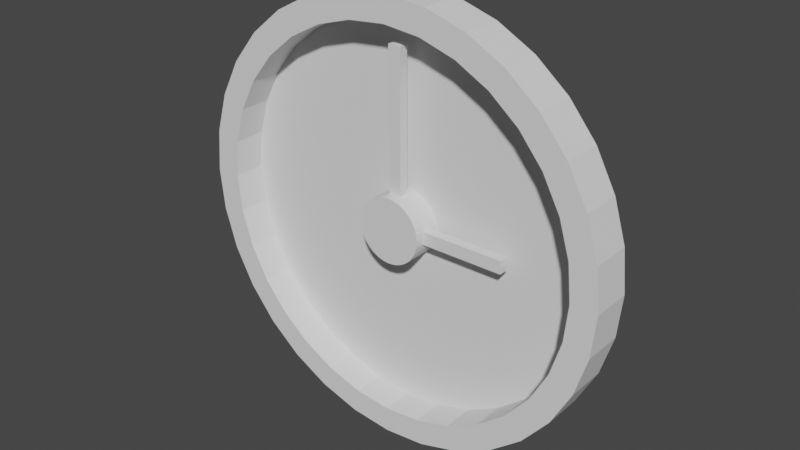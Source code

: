 # Source: clock.blend  (saved by Blender 3.4.6; exported with 4.5.12 LTS)
import bpy
from mathutils import Matrix  # noqa: F401  (used for matrix-valued properties, if any)

bpy.ops.wm.read_factory_settings(use_empty=True)
scene = bpy.context.scene
scene.name = 'Scene'

# ---- collections
col_collection = bpy.data.collections.new('Collection'); scene.collection.children.link(col_collection)

# ---- world
world_world = bpy.data.worlds.new('World'); scene.world = world_world
world_world.use_nodes = True; world_world.node_tree.nodes.clear()
_N = world_world.node_tree.nodes; _L = world_world.node_tree.links
n0 = _N.new('ShaderNodeOutputWorld'); n0.name = 'World Output'; n0.location = (300, 300)
n1 = _N.new('ShaderNodeBackground'); n1.name = 'Background'; n1.location = (10, 300)
n1.inputs[0].default_value = (0.05088, 0.05088, 0.05088, 1.0)
_L.new(n1.outputs[0], n0.inputs[0])
n0.is_active_output = True
world_world.color = (0.05088, 0.05088, 0.05088)
world_world.use_sun_shadow = False
world_world.sun_shadow_jitter_overblur = 0.0

# ---- meshes
me_cylinder_002 = bpy.data.meshes.new('Cylinder.002')
me_cylinder_002.from_pydata([(0.0, 1.0, -1.0), (0.0, 0.8806, 1.0), (0.1951, 0.9808, -1.0), (0.1718, 0.8637, 1.0), (0.3827, 0.9239, -1.0), (0.337, 0.8136, 1.0), (0.5556, 0.8315, -1.0), (0.4893, 0.7322, 1.0), (0.7071, 0.7071, -1.0), (0.6227, 0.6227, 1.0), (0.8315, 0.5556, -1.0), (0.7322, 0.4893, 1.0), (0.9239, 0.3827, -1.0), (0.8136, 0.337, 1.0), (0.9808, 0.1951, -1.0), (0.8637, 0.1718, 1.0), (1.0, 0.0, -1.0), (0.8806, 0.0, 1.0), (0.9808, -0.1951, -1.0), (0.8637, -0.1718, 1.0), (0.9239, -0.3827, -1.0), (0.8136, -0.337, 1.0), (0.8315, -0.5556, -1.0), (0.7322, -0.4893, 1.0), (0.7071, -0.7071, -1.0), (0.6227, -0.6227, 1.0), (0.5556, -0.8315, -1.0), (0.4893, -0.7322, 1.0), (0.3827, -0.9239, -1.0), (0.337, -0.8136, 1.0), (0.1951, -0.9808, -1.0), (0.1718, -0.8637, 1.0), (0.0, -1.0, -1.0), (0.0, -0.8806, 1.0), (-0.1951, -0.9808, -1.0), (-0.1718, -0.8637, 1.0), (-0.3827, -0.9239, -1.0), (-0.337, -0.8136, 1.0), (-0.5556, -0.8315, -1.0), (-0.4893, -0.7322, 1.0), (-0.7071, -0.7071, -1.0), (-0.6227, -0.6227, 1.0), (-0.8315, -0.5556, -1.0), (-0.7322, -0.4893, 1.0), (-0.9239, -0.3827, -1.0), (-0.8136, -0.337, 1.0), (-0.9808, -0.1951, -1.0), (-0.8637, -0.1718, 1.0), (-1.0, 0.0, -1.0), (-0.8806, 0.0, 1.0), (-0.9808, 0.1951, -1.0), (-0.8637, 0.1718, 1.0), (-0.9239, 0.3827, -1.0), (-0.8136, 0.337, 1.0), (-0.8315, 0.5556, -1.0), (-0.7322, 0.4893, 1.0), (-0.7071, 0.7071, -1.0), (-0.6227, 0.6227, 1.0), (-0.5556, 0.8315, -1.0), (-0.4893, 0.7322, 1.0), (-0.3827, 0.9239, -1.0), (-0.337, 0.8136, 1.0), (-0.1951, 0.9808, -1.0), (-0.1718, 0.8637, 1.0), (0.1951, 0.9808, 1.0), (0.0, 1.0, 1.0), (0.3827, 0.9239, 1.0), (0.5556, 0.8315, 1.0), (0.7071, 0.7071, 1.0), (0.8315, 0.5556, 1.0), (0.9239, 0.3827, 1.0), (0.9808, 0.1951, 1.0), (1.0, 0.0, 1.0), (0.9808, -0.1951, 1.0), (0.9239, -0.3827, 1.0), (0.8315, -0.5556, 1.0), (0.7071, -0.7071, 1.0), (0.5556, -0.8315, 1.0), (0.3827, -0.9239, 1.0), (0.1951, -0.9808, 1.0), (0.0, -1.0, 1.0), (-0.1951, -0.9808, 1.0), (-0.3827, -0.9239, 1.0), (-0.5556, -0.8315, 1.0), (-0.7071, -0.7071, 1.0), (-0.8315, -0.5556, 1.0), (-0.9239, -0.3827, 1.0), (-0.9808, -0.1951, 1.0), (-1.0, 0.0, 1.0), (-0.9808, 0.1951, 1.0), (-0.9239, 0.3827, 1.0), (-0.8315, 0.5556, 1.0), (-0.7071, 0.7071, 1.0), (-0.5556, 0.8315, 1.0), (-0.3827, 0.9239, 1.0), (-0.1951, 0.9808, 1.0), (0.02918, 0.1467, -0.576), (-3.442e-10, 0.1496, -0.576), (0.05723, 0.1382, -0.576), (0.08309, 0.1244, -0.576), (0.1058, 0.1058, -0.576), (0.1244, 0.08309, -0.576), (0.1382, 0.05723, -0.576), (0.1467, 0.02918, -0.576), (0.1496, 5.821e-11, -0.576), (0.1467, -0.02918, -0.576), (0.1382, -0.05723, -0.576), (0.1244, -0.08309, -0.576), (0.1058, -0.1058, -0.576), (0.08309, -0.1244, -0.576), (0.05723, -0.1382, -0.576), (0.02918, -0.1467, -0.576), (-3.442e-10, -0.1496, -0.576), (-0.02918, -0.1467, -0.576), (-0.05723, -0.1382, -0.576), (-0.08309, -0.1244, -0.576), (-0.1058, -0.1058, -0.576), (-0.1244, -0.08309, -0.576), (-0.1382, -0.05723, -0.576), (-0.1467, -0.02918, -0.576), (-0.1496, 5.821e-11, -0.576), (-0.1467, 0.02918, -0.576), (-0.1382, 0.05723, -0.576), (-0.1244, 0.08309, -0.576), (-0.1058, 0.1058, -0.576), (-0.08309, 0.1244, -0.576), (-0.05723, 0.1382, -0.576), (-0.02918, 0.1467, -0.576), (0.1718, 0.8637, -0.576), (-3.442e-10, 0.8806, -0.576), (0.337, 0.8136, -0.576), (0.4893, 0.7322, -0.576), (0.6227, 0.6227, -0.576), (0.7322, 0.4893, -0.576), (0.8136, 0.337, -0.576), (0.8637, 0.1718, -0.576), (0.8806, 5.821e-11, -0.576), (0.8637, -0.1718, -0.576), (0.8136, -0.337, -0.576), (0.7322, -0.4893, -0.576), (0.6227, -0.6227, -0.576), (0.4893, -0.7322, -0.576), (0.337, -0.8136, -0.576), (0.1718, -0.8637, -0.576), (-3.442e-10, -0.8806, -0.576), (-0.1718, -0.8637, -0.576), (-0.337, -0.8136, -0.576), (-0.4893, -0.7322, -0.576), (-0.6227, -0.6227, -0.576), (-0.7322, -0.4893, -0.576), (-0.8136, -0.337, -0.576), (-0.8637, -0.1718, -0.576), (-0.8806, 5.821e-11, -0.576), (-0.8637, 0.1718, -0.576), (-0.8136, 0.337, -0.576), (-0.7322, 0.4893, -0.576), (-0.6227, 0.6227, -0.576), (-0.4893, 0.7322, -0.576), (-0.337, 0.8136, -0.576), (-0.1718, 0.8637, -0.576), (0.02918, 0.1467, 0.796), (-1.954e-11, 0.1496, 0.796), (0.05723, 0.1382, 0.796), (0.08309, 0.1244, 0.796), (0.1058, 0.1058, 0.796), (0.1244, 0.08309, 0.796), (0.1382, 0.05723, 0.796), (0.1467, 0.02918, 0.796), (0.1496, 5.821e-11, 0.796), (0.1467, -0.02918, 0.796), (0.1382, -0.05723, 0.796), (0.1244, -0.08309, 0.796), (0.1058, -0.1058, 0.796), (0.08309, -0.1244, 0.796), (0.05723, -0.1382, 0.796), (0.02918, -0.1467, 0.796), (-1.954e-11, -0.1496, 0.796), (-0.02918, -0.1467, 0.796), (-0.05723, -0.1382, 0.796), (-0.08309, -0.1244, 0.796), (-0.1058, -0.1058, 0.796), (-0.1244, -0.08309, 0.796), (-0.1382, -0.05723, 0.796), (-0.1467, -0.02918, 0.796), (-0.1496, 5.821e-11, 0.796), (-0.1467, 0.02918, 0.796), (-0.1382, 0.05723, 0.796), (-0.1244, 0.08309, 0.796), (-0.1058, 0.1058, 0.796), (-0.08309, 0.1244, 0.796), (-0.05723, 0.1382, 0.796), (-0.02918, 0.1467, 0.796), (-0.05723, -0.1382, -0.1187), (-0.05723, -0.1382, 0.3386), (-0.08309, -0.1244, 0.3386), (-0.08309, -0.1244, -0.1187), (0.1244, 0.08309, -0.1187), (0.1244, 0.08309, 0.3386), (0.1382, 0.05723, 0.3386), (0.1382, 0.05723, -0.1187), (-0.1058, -0.1058, 0.3386), (-0.1058, -0.1058, -0.1187), (0.1467, 0.02918, 0.3386), (0.1467, 0.02918, -0.1187), (-0.1244, -0.08309, 0.3386), (-0.1244, -0.08309, -0.1187), (0.1496, 5.821e-11, 0.3386), (0.1496, 5.821e-11, -0.1187), (-0.1382, -0.05723, 0.3386), (-0.1382, -0.05723, -0.1187), (0.1467, -0.02918, 0.3386), (0.1467, -0.02918, -0.1187), (-0.1467, -0.02918, 0.3386), (-0.1467, -0.02918, -0.1187), (0.1382, -0.05723, 0.3386), (0.1382, -0.05723, -0.1187), (-0.1496, 5.821e-11, 0.3386), (-0.1496, 5.821e-11, -0.1187), (0.1244, -0.08309, 0.3386), (0.1244, -0.08309, -0.1187), (-0.1467, 0.02918, 0.3386), (-0.1467, 0.02918, -0.1187), (0.1058, -0.1058, 0.3386), (0.1058, -0.1058, -0.1187), (-0.1382, 0.05723, 0.3386), (-0.1382, 0.05723, -0.1187), (0.08309, -0.1244, 0.3386), (0.08309, -0.1244, -0.1187), (-0.1244, 0.08309, 0.3386), (-0.1244, 0.08309, -0.1187), (0.05723, -0.1382, 0.3386), (0.05723, -0.1382, -0.1187), (-2.36e-10, 0.1496, -0.1187), (-1.278e-10, 0.1496, 0.3386), (0.02918, 0.1467, 0.3386), (0.02918, 0.1467, -0.1187), (-0.1058, 0.1058, 0.3386), (-0.1058, 0.1058, -0.1187), (0.02918, -0.1467, 0.3386), (0.02918, -0.1467, -0.1187), (0.05723, 0.1382, 0.3386), (0.05723, 0.1382, -0.1187), (-0.08309, 0.1244, 0.3386), (-0.08309, 0.1244, -0.1187), (-1.278e-10, -0.1496, 0.3386), (-2.36e-10, -0.1496, -0.1187), (0.08309, 0.1244, 0.3386), (0.08309, 0.1244, -0.1187), (-0.05723, 0.1382, 0.3386), (-0.05723, 0.1382, -0.1187), (-0.02918, -0.1467, 0.3386), (-0.02918, -0.1467, -0.1187), (0.1058, 0.1058, 0.3386), (0.1058, 0.1058, -0.1187), (-0.02918, 0.1467, 0.3386), (-0.02918, 0.1467, -0.1187), (-2.36e-10, 0.7855, -0.1187), (-1.278e-10, 0.7855, 0.3386), (0.02918, 0.7826, 0.3386), (0.02918, 0.7826, -0.1187), (-0.02918, 0.7826, 0.3386), (-0.02918, 0.7826, -0.1187), (0.5306, 0.02918, 0.3386), (0.5306, 0.02918, -0.1187), (0.5334, 5.821e-11, 0.3386), (0.5334, 5.821e-11, -0.1187), (0.5306, -0.02918, 0.3386), (0.5306, -0.02918, -0.1187)], [], [(0, 65, 64, 2), (2, 64, 66, 4), (4, 66, 67, 6), (6, 67, 68, 8), (8, 68, 69, 10), (10, 69, 70, 12), (12, 70, 71, 14), (14, 71, 72, 16), (16, 72, 73, 18), (18, 73, 74, 20), (20, 74, 75, 22), (22, 75, 76, 24), (24, 76, 77, 26), (26, 77, 78, 28), (28, 78, 79, 30), (30, 79, 80, 32), (32, 80, 81, 34), (34, 81, 82, 36), (36, 82, 83, 38), (38, 83, 84, 40), (40, 84, 85, 42), (42, 85, 86, 44), (44, 86, 87, 46), (46, 87, 88, 48), (48, 88, 89, 50), (50, 89, 90, 52), (52, 90, 91, 54), (54, 91, 92, 56), (56, 92, 93, 58), (58, 93, 94, 60), (53, 51, 153, 154), (60, 94, 95, 62), (62, 95, 65, 0), (0, 2, 4, 6, 8, 10, 12, 14, 16, 18, 20, 22, 24, 26, 28, 30, 32, 34, 36, 38, 40, 42, 44, 46, 48, 50, 52, 54, 56, 58, 60, 62), (1, 3, 64, 65), (3, 5, 66, 64), (5, 7, 67, 66), (7, 9, 68, 67), (9, 11, 69, 68), (11, 13, 70, 69), (13, 15, 71, 70), (15, 17, 72, 71), (17, 19, 73, 72), (19, 21, 74, 73), (21, 23, 75, 74), (23, 25, 76, 75), (25, 27, 77, 76), (27, 29, 78, 77), (29, 31, 79, 78), (31, 33, 80, 79), (33, 35, 81, 80), (35, 37, 82, 81), (37, 39, 83, 82), (39, 41, 84, 83), (41, 43, 85, 84), (43, 45, 86, 85), (45, 47, 87, 86), (47, 49, 88, 87), (49, 51, 89, 88), (51, 53, 90, 89), (53, 55, 91, 90), (55, 57, 92, 91), (57, 59, 93, 92), (59, 61, 94, 93), (61, 63, 95, 94), (63, 1, 65, 95), (194, 193, 178, 179), (27, 25, 140, 141), (55, 53, 154, 155), (29, 27, 141, 142), (3, 1, 129, 128), (57, 55, 155, 156), (31, 29, 142, 143), (5, 3, 128, 130), (59, 57, 156, 157), (33, 31, 143, 144), (7, 5, 130, 131), (61, 59, 157, 158), (35, 33, 144, 145), (9, 7, 131, 132), (63, 61, 158, 159), (37, 35, 145, 146), (11, 9, 132, 133), (1, 63, 159, 129), (39, 37, 146, 147), (13, 11, 133, 134), (41, 39, 147, 148), (15, 13, 134, 135), (43, 41, 148, 149), (17, 15, 135, 136), (45, 43, 149, 150), (19, 17, 136, 137), (47, 45, 150, 151), (21, 19, 137, 138), (49, 47, 151, 152), (23, 21, 138, 139), (51, 49, 152, 153), (25, 23, 139, 140), (160, 161, 191, 190, 189, 188, 187, 186, 185, 184, 183, 182, 181, 180, 179, 178, 177, 176, 175, 174, 173, 172, 171, 170, 169, 168, 167, 166, 165, 164, 163, 162), (198, 197, 165, 166), (200, 194, 179, 180), (202, 198, 166, 167), (204, 200, 180, 181), (206, 202, 167, 168), (208, 204, 181, 182), (210, 206, 168, 169), (212, 208, 182, 183), (214, 210, 169, 170), (216, 212, 183, 184), (218, 214, 170, 171), (220, 216, 184, 185), (222, 218, 171, 172), (224, 220, 185, 186), (226, 222, 172, 173), (228, 224, 186, 187), (230, 226, 173, 174), (234, 233, 161, 160), (236, 228, 187, 188), (238, 230, 174, 175), (240, 234, 160, 162), (242, 236, 188, 189), (244, 238, 175, 176), (246, 240, 162, 163), (248, 242, 189, 190), (250, 244, 176, 177), (252, 246, 163, 164), (254, 248, 190, 191), (193, 250, 177, 178), (197, 252, 164, 165), (233, 254, 191, 161), (97, 127, 255, 232), (232, 255, 261, 256), (101, 100, 253, 196), (196, 253, 252, 197), (114, 113, 251, 192), (192, 251, 250, 193), (127, 126, 249, 255), (255, 249, 248, 254), (100, 99, 247, 253), (253, 247, 246, 252), (113, 112, 245, 251), (251, 245, 244, 250), (126, 125, 243, 249), (249, 243, 242, 248), (99, 98, 241, 247), (247, 241, 240, 246), (112, 111, 239, 245), (245, 239, 238, 244), (125, 124, 237, 243), (243, 237, 236, 242), (98, 96, 235, 241), (241, 235, 234, 240), (111, 110, 231, 239), (239, 231, 230, 238), (124, 123, 229, 237), (237, 229, 228, 236), (96, 97, 232, 235), (235, 232, 256, 259), (110, 109, 227, 231), (231, 227, 226, 230), (123, 122, 225, 229), (229, 225, 224, 228), (109, 108, 223, 227), (227, 223, 222, 226), (122, 121, 221, 225), (225, 221, 220, 224), (108, 107, 219, 223), (223, 219, 218, 222), (121, 120, 217, 221), (221, 217, 216, 220), (107, 106, 215, 219), (219, 215, 214, 218), (120, 119, 213, 217), (217, 213, 212, 216), (106, 105, 211, 215), (215, 211, 210, 214), (119, 118, 209, 213), (213, 209, 208, 212), (105, 104, 207, 211), (203, 202, 262, 263), (118, 117, 205, 209), (209, 205, 204, 208), (104, 103, 203, 207), (211, 207, 265, 267), (117, 116, 201, 205), (205, 201, 200, 204), (103, 102, 199, 203), (203, 199, 198, 202), (116, 115, 195, 201), (201, 195, 194, 200), (102, 101, 196, 199), (199, 196, 197, 198), (115, 114, 192, 195), (195, 192, 193, 194), (256, 261, 260, 257), (259, 256, 257, 258), (233, 234, 258, 257), (234, 235, 259, 258), (254, 233, 257, 260), (255, 254, 260, 261), (267, 265, 264, 266), (265, 263, 262, 264), (202, 206, 264, 262), (206, 210, 266, 264), (210, 211, 267, 266), (207, 203, 263, 265)])
_uv = me_cylinder_002.uv_layers.new(name='UVMap')
_uv.uv.foreach_set('vector', [1.0, 0.5, 1.0, 1.0, 0.9688, 1.0, 0.9688, 0.5, 0.9688, 0.5, 0.9688, 1.0, 0.9375, 1.0, 0.9375, 0.5, 0.9375, 0.5, 0.9375, 1.0, 0.9062, 1.0, 0.9062, 0.5, 0.9062, 0.5, 0.9062, 1.0, 0.875, 1.0, 0.875, 0.5, 0.875, 0.5, 0.875, 1.0, 0.8438, 1.0, 0.8438, 0.5, 0.8438, 0.5, 0.8438, 1.0, 0.8125, 1.0, 0.8125, 0.5, 0.8125, 0.5, 0.8125, 1.0, 0.7812, 1.0, 0.7812, 0.5, 0.7812, 0.5, 0.7812, 1.0, 0.75, 1.0, 0.75, 0.5, 0.75, 0.5, 0.75, 1.0, 0.7188, 1.0, 0.7188, 0.5, 0.7188, 0.5, 0.7188, 1.0, 0.6875, 1.0, 0.6875, 0.5, 0.6875, 0.5, 0.6875, 1.0, 0.6562, 1.0, 0.6562, 0.5, 0.6562, 0.5, 0.6562, 1.0, 0.625, 1.0, 0.625, 0.5, 0.625, 0.5, 0.625, 1.0, 0.5938, 1.0, 0.5938, 0.5, 0.5938, 0.5, 0.5938, 1.0, 0.5625, 1.0, 0.5625, 0.5, 0.5625, 0.5, 0.5625, 1.0, 0.5312, 1.0, 0.5312, 0.5, 0.5312, 0.5, 0.5312, 1.0, 0.5, 1.0, 0.5, 0.5, 0.5, 0.5, 0.5, 1.0, 0.4688, 1.0, 0.4688, 0.5, 0.4688, 0.5, 0.4688, 1.0, 0.4375, 1.0, 0.4375, 0.5, 0.4375, 0.5, 0.4375, 1.0, 0.4062, 1.0, 0.4062, 0.5, 0.4062, 0.5, 0.4062, 1.0, 0.375, 1.0, 0.375, 0.5, 0.375, 0.5, 0.375, 1.0, 0.3438, 1.0, 0.3438, 0.5, 0.3438, 0.5, 0.3438, 1.0, 0.3125, 1.0, 0.3125, 0.5, 0.3125, 0.5, 0.3125, 1.0, 0.2812, 1.0, 0.2812, 0.5, 0.2812, 0.5, 0.2812, 1.0, 0.25, 1.0, 0.25, 0.5, 0.25, 0.5, 0.25, 1.0, 0.2188, 1.0, 0.2188, 0.5, 0.2188, 0.5, 0.2188, 1.0, 0.1875, 1.0, 0.1875, 0.5, 0.1875, 0.5, 0.1875, 1.0, 0.1562, 1.0, 0.1562, 0.5, 0.1562, 0.5, 0.1562, 1.0, 0.125, 1.0, 0.125, 0.5, 0.125, 0.5, 0.125, 1.0, 0.09375, 1.0, 0.09375, 0.5, 0.09375, 0.5, 0.09375, 1.0, 0.0625, 1.0, 0.0625, 0.5, 0.05474, 0.3309, 0.04271, 0.2912, 0.04271, 0.2912, 0.05474, 0.3309, 0.0625, 0.5, 0.0625, 1.0, 0.03125, 1.0, 0.03125, 0.5, 0.03125, 0.5, 0.03125, 1.0, 0.0, 1.0, 0.0, 0.5, 0.75, 0.49, 0.7968, 0.4854, 0.8418, 0.4717, 0.8833, 0.4496, 0.9197, 0.4197, 0.9496, 0.3833, 0.9717, 0.3418, 0.9854, 0.2968, 0.99, 0.25, 0.9854, 0.2032, 0.9717, 0.1582, 0.9496, 0.1167, 0.9197, 0.08029, 0.8833, 0.05045, 0.8418, 0.02827, 0.7968, 0.01461, 0.75, 0.01, 0.7032, 0.01461, 0.6582, 0.02827, 0.6167, 0.05045, 0.5803, 0.08029, 0.5504, 0.1167, 0.5283, 0.1582, 0.5146, 0.2032, 0.51, 0.25, 0.5146, 0.2968, 0.5283, 0.3418, 0.5504, 0.3833, 0.5803, 0.4197, 0.6167, 0.4496, 0.6582, 0.4717, 0.7032, 0.4854, 0.25, 0.4614, 0.2912, 0.4573, 0.2968, 0.4854, 0.25, 0.49, 0.2912, 0.4573, 0.3309, 0.4453, 0.3418, 0.4717, 0.2968, 0.4854, 0.3309, 0.4453, 0.3674, 0.4257, 0.3833, 0.4496, 0.3418, 0.4717, 0.3674, 0.4257, 0.3994, 0.3994, 0.4197, 0.4197, 0.3833, 0.4496, 0.3994, 0.3994, 0.4257, 0.3674, 0.4496, 0.3833, 0.4197, 0.4197, 0.4257, 0.3674, 0.4453, 0.3309, 0.4717, 0.3418, 0.4496, 0.3833, 0.4453, 0.3309, 0.4573, 0.2912, 0.4854, 0.2968, 0.4717, 0.3418, 0.4573, 0.2912, 0.4614, 0.25, 0.49, 0.25, 0.4854, 0.2968, 0.4614, 0.25, 0.4573, 0.2088, 0.4854, 0.2032, 0.49, 0.25, 0.4573, 0.2088, 0.4453, 0.1691, 0.4717, 0.1582, 0.4854, 0.2032, 0.4453, 0.1691, 0.4257, 0.1326, 0.4496, 0.1167, 0.4717, 0.1582, 0.4257, 0.1326, 0.3994, 0.1006, 0.4197, 0.08029, 0.4496, 0.1167, 0.3994, 0.1006, 0.3674, 0.07427, 0.3833, 0.05045, 0.4197, 0.08029, 0.3674, 0.07427, 0.3309, 0.05474, 0.3418, 0.02827, 0.3833, 0.05045, 0.3309, 0.05474, 0.2912, 0.04271, 0.2968, 0.01461, 0.3418, 0.02827, 0.2912, 0.04271, 0.25, 0.03865, 0.25, 0.01, 0.2968, 0.01461, 0.25, 0.03865, 0.2088, 0.04271, 0.2032, 0.01461, 0.25, 0.01, 0.2088, 0.04271, 0.1691, 0.05474, 0.1582, 0.02827, 0.2032, 0.01461, 0.1691, 0.05474, 0.1326, 0.07427, 0.1167, 0.05045, 0.1582, 0.02827, 0.1326, 0.07427, 0.1006, 0.1006, 0.08029, 0.08029, 0.1167, 0.05045, 0.1006, 0.1006, 0.07427, 0.1326, 0.05045, 0.1167, 0.08029, 0.08029, 0.07427, 0.1326, 0.05474, 0.1691, 0.02827, 0.1582, 0.05045, 0.1167, 0.05474, 0.1691, 0.04271, 0.2088, 0.01461, 0.2032, 0.02827, 0.1582, 0.04271, 0.2088, 0.03865, 0.25, 0.01, 0.25, 0.01461, 0.2032, 0.03865, 0.25, 0.04271, 0.2912, 0.01461, 0.2968, 0.01, 0.25, 0.04271, 0.2912, 0.05474, 0.3309, 0.02827, 0.3418, 0.01461, 0.2968, 0.05474, 0.3309, 0.07427, 0.3674, 0.05045, 0.3833, 0.02827, 0.3418, 0.07427, 0.3674, 0.1006, 0.3994, 0.08029, 0.4197, 0.05045, 0.3833, 0.1006, 0.3994, 0.1326, 0.4257, 0.1167, 0.4496, 0.08029, 0.4197, 0.1326, 0.4257, 0.1691, 0.4453, 0.1582, 0.4717, 0.1167, 0.4496, 0.1691, 0.4453, 0.2088, 0.4573, 0.2032, 0.4854, 0.1582, 0.4717, 0.2088, 0.4573, 0.25, 0.4614, 0.25, 0.49, 0.2032, 0.4854, 0.2301, 0.2202, 0.2363, 0.2168, 0.2363, 0.2168, 0.2301, 0.2202, 0.3674, 0.07427, 0.3994, 0.1006, 0.3994, 0.1006, 0.3674, 0.07427, 0.07427, 0.3674, 0.05474, 0.3309, 0.05474, 0.3309, 0.07427, 0.3674, 0.3309, 0.05474, 0.3674, 0.07427, 0.3674, 0.07427, 0.3309, 0.05474, 0.2912, 0.4573, 0.25, 0.4614, 0.25, 0.4614, 0.2912, 0.4573, 0.1006, 0.3994, 0.07427, 0.3674, 0.07427, 0.3674, 0.1006, 0.3994, 0.2912, 0.04271, 0.3309, 0.05474, 0.3309, 0.05474, 0.2912, 0.04271, 0.3309, 0.4453, 0.2912, 0.4573, 0.2912, 0.4573, 0.3309, 0.4453, 0.1326, 0.4257, 0.1006, 0.3994, 0.1006, 0.3994, 0.1326, 0.4257, 0.25, 0.03865, 0.2912, 0.04271, 0.2912, 0.04271, 0.25, 0.03865, 0.3674, 0.4257, 0.3309, 0.4453, 0.3309, 0.4453, 0.3674, 0.4257, 0.1691, 0.4453, 0.1326, 0.4257, 0.1326, 0.4257, 0.1691, 0.4453, 0.2088, 0.04271, 0.25, 0.03865, 0.25, 0.03865, 0.2088, 0.04271, 0.3994, 0.3994, 0.3674, 0.4257, 0.3674, 0.4257, 0.3994, 0.3994, 0.2088, 0.4573, 0.1691, 0.4453, 0.1691, 0.4453, 0.2088, 0.4573, 0.1691, 0.05474, 0.2088, 0.04271, 0.2088, 0.04271, 0.1691, 0.05474, 0.4257, 0.3674, 0.3994, 0.3994, 0.3994, 0.3994, 0.4257, 0.3674, 0.25, 0.4614, 0.2088, 0.4573, 0.2088, 0.4573, 0.25, 0.4614, 0.1326, 0.07427, 0.1691, 0.05474, 0.1691, 0.05474, 0.1326, 0.07427, 0.4453, 0.3309, 0.4257, 0.3674, 0.4257, 0.3674, 0.4453, 0.3309, 0.1006, 0.1006, 0.1326, 0.07427, 0.1326, 0.07427, 0.1006, 0.1006, 0.4573, 0.2912, 0.4453, 0.3309, 0.4453, 0.3309, 0.4573, 0.2912, 0.07427, 0.1326, 0.1006, 0.1006, 0.1006, 0.1006, 0.07427, 0.1326, 0.4614, 0.25, 0.4573, 0.2912, 0.4573, 0.2912, 0.4614, 0.25, 0.05474, 0.1691, 0.07427, 0.1326, 0.07427, 0.1326, 0.05474, 0.1691, 0.4573, 0.2088, 0.4614, 0.25, 0.4614, 0.25, 0.4573, 0.2088, 0.04271, 0.2088, 0.05474, 0.1691, 0.05474, 0.1691, 0.04271, 0.2088, 0.4453, 0.1691, 0.4573, 0.2088, 0.4573, 0.2088, 0.4453, 0.1691, 0.03865, 0.25, 0.04271, 0.2088, 0.04271, 0.2088, 0.03865, 0.25, 0.4257, 0.1326, 0.4453, 0.1691, 0.4453, 0.1691, 0.4257, 0.1326, 0.04271, 0.2912, 0.03865, 0.25, 0.03865, 0.25, 0.04271, 0.2912, 0.3994, 0.1006, 0.4257, 0.1326, 0.4257, 0.1326, 0.3994, 0.1006, 0.257, 0.2852, 0.25, 0.2859, 0.243, 0.2852, 0.2363, 0.2832, 0.2301, 0.2798, 0.2246, 0.2754, 0.2202, 0.2699, 0.2168, 0.2637, 0.2148, 0.257, 0.2141, 0.25, 0.2148, 0.243, 0.2168, 0.2363, 0.2202, 0.2301, 0.2246, 0.2246, 0.2301, 0.2202, 0.2363, 0.2168, 0.243, 0.2148, 0.25, 0.2141, 0.257, 0.2148, 0.2637, 0.2168, 0.2699, 0.2202, 0.2754, 0.2246, 0.2798, 0.2301, 0.2832, 0.2363, 0.2852, 0.243, 0.2859, 0.25, 0.2852, 0.257, 0.2832, 0.2637, 0.2798, 0.2699, 0.2754, 0.2754, 0.2699, 0.2798, 0.2637, 0.2832, 0.2832, 0.2637, 0.2798, 0.2699, 0.2798, 0.2699, 0.2832, 0.2637, 0.2246, 0.2246, 0.2301, 0.2202, 0.2301, 0.2202, 0.2246, 0.2246, 0.2852, 0.257, 0.2832, 0.2637, 0.2832, 0.2637, 0.2852, 0.257, 0.2202, 0.2301, 0.2246, 0.2246, 0.2246, 0.2246, 0.2202, 0.2301, 0.2859, 0.25, 0.2852, 0.257, 0.2852, 0.257, 0.2859, 0.25, 0.2168, 0.2363, 0.2202, 0.2301, 0.2202, 0.2301, 0.2168, 0.2363, 0.2852, 0.243, 0.2859, 0.25, 0.2859, 0.25, 0.2852, 0.243, 0.2148, 0.243, 0.2168, 0.2363, 0.2168, 0.2363, 0.2148, 0.243, 0.2832, 0.2363, 0.2852, 0.243, 0.2852, 0.243, 0.2832, 0.2363, 0.2141, 0.25, 0.2148, 0.243, 0.2148, 0.243, 0.2141, 0.25, 0.2798, 0.2301, 0.2832, 0.2363, 0.2832, 0.2363, 0.2798, 0.2301, 0.2148, 0.257, 0.2141, 0.25, 0.2141, 0.25, 0.2148, 0.257, 0.2754, 0.2246, 0.2798, 0.2301, 0.2798, 0.2301, 0.2754, 0.2246, 0.2168, 0.2637, 0.2148, 0.257, 0.2148, 0.257, 0.2168, 0.2637, 0.2699, 0.2202, 0.2754, 0.2246, 0.2754, 0.2246, 0.2699, 0.2202, 0.2202, 0.2699, 0.2168, 0.2637, 0.2168, 0.2637, 0.2202, 0.2699, 0.2637, 0.2168, 0.2699, 0.2202, 0.2699, 0.2202, 0.2637, 0.2168, 0.257, 0.2852, 0.25, 0.2859, 0.25, 0.2859, 0.257, 0.2852, 0.2246, 0.2754, 0.2202, 0.2699, 0.2202, 0.2699, 0.2246, 0.2754, 0.257, 0.2148, 0.2637, 0.2168, 0.2637, 0.2168, 0.257, 0.2148, 0.2637, 0.2832, 0.257, 0.2852, 0.257, 0.2852, 0.2637, 0.2832, 0.2301, 0.2798, 0.2246, 0.2754, 0.2246, 0.2754, 0.2301, 0.2798, 0.25, 0.2141, 0.257, 0.2148, 0.257, 0.2148, 0.25, 0.2141, 0.2699, 0.2798, 0.2637, 0.2832, 0.2637, 0.2832, 0.2699, 0.2798, 0.2363, 0.2832, 0.2301, 0.2798, 0.2301, 0.2798, 0.2363, 0.2832, 0.243, 0.2148, 0.25, 0.2141, 0.25, 0.2141, 0.243, 0.2148, 0.2754, 0.2754, 0.2699, 0.2798, 0.2699, 0.2798, 0.2754, 0.2754, 0.243, 0.2852, 0.2363, 0.2832, 0.2363, 0.2832, 0.243, 0.2852, 0.2363, 0.2168, 0.243, 0.2148, 0.243, 0.2148, 0.2363, 0.2168, 0.2798, 0.2699, 0.2754, 0.2754, 0.2754, 0.2754, 0.2798, 0.2699, 0.25, 0.2859, 0.243, 0.2852, 0.243, 0.2852, 0.25, 0.2859, 0.25, 0.2859, 0.243, 0.2852, 0.243, 0.2852, 0.25, 0.2859, 0.25, 0.2859, 0.243, 0.2852, 0.243, 0.2852, 0.25, 0.2859, 0.2798, 0.2699, 0.2754, 0.2754, 0.2754, 0.2754, 0.2798, 0.2699, 0.2798, 0.2699, 0.2754, 0.2754, 0.2754, 0.2754, 0.2798, 0.2699, 0.2363, 0.2168, 0.243, 0.2148, 0.243, 0.2148, 0.2363, 0.2168, 0.2363, 0.2168, 0.243, 0.2148, 0.243, 0.2148, 0.2363, 0.2168, 0.243, 0.2852, 0.2363, 0.2832, 0.2363, 0.2832, 0.243, 0.2852, 0.243, 0.2852, 0.2363, 0.2832, 0.2363, 0.2832, 0.243, 0.2852, 0.2754, 0.2754, 0.2699, 0.2798, 0.2699, 0.2798, 0.2754, 0.2754, 0.2754, 0.2754, 0.2699, 0.2798, 0.2699, 0.2798, 0.2754, 0.2754, 0.243, 0.2148, 0.25, 0.2141, 0.25, 0.2141, 0.243, 0.2148, 0.243, 0.2148, 0.25, 0.2141, 0.25, 0.2141, 0.243, 0.2148, 0.2363, 0.2832, 0.2301, 0.2798, 0.2301, 0.2798, 0.2363, 0.2832, 0.2363, 0.2832, 0.2301, 0.2798, 0.2301, 0.2798, 0.2363, 0.2832, 0.2699, 0.2798, 0.2637, 0.2832, 0.2637, 0.2832, 0.2699, 0.2798, 0.2699, 0.2798, 0.2637, 0.2832, 0.2637, 0.2832, 0.2699, 0.2798, 0.25, 0.2141, 0.257, 0.2148, 0.257, 0.2148, 0.25, 0.2141, 0.25, 0.2141, 0.257, 0.2148, 0.257, 0.2148, 0.25, 0.2141, 0.2301, 0.2798, 0.2246, 0.2754, 0.2246, 0.2754, 0.2301, 0.2798, 0.2301, 0.2798, 0.2246, 0.2754, 0.2246, 0.2754, 0.2301, 0.2798, 0.2637, 0.2832, 0.257, 0.2852, 0.257, 0.2852, 0.2637, 0.2832, 0.2637, 0.2832, 0.257, 0.2852, 0.257, 0.2852, 0.2637, 0.2832, 0.257, 0.2148, 0.2637, 0.2168, 0.2637, 0.2168, 0.257, 0.2148, 0.257, 0.2148, 0.2637, 0.2168, 0.2637, 0.2168, 0.257, 0.2148, 0.2246, 0.2754, 0.2202, 0.2699, 0.2202, 0.2699, 0.2246, 0.2754, 0.2246, 0.2754, 0.2202, 0.2699, 0.2202, 0.2699, 0.2246, 0.2754, 0.257, 0.2852, 0.25, 0.2859, 0.25, 0.2859, 0.257, 0.2852, 0.257, 0.2852, 0.25, 0.2859, 0.25, 0.2859, 0.257, 0.2852, 0.2637, 0.2168, 0.2699, 0.2202, 0.2699, 0.2202, 0.2637, 0.2168, 0.2637, 0.2168, 0.2699, 0.2202, 0.2699, 0.2202, 0.2637, 0.2168, 0.2202, 0.2699, 0.2168, 0.2637, 0.2168, 0.2637, 0.2202, 0.2699, 0.2202, 0.2699, 0.2168, 0.2637, 0.2168, 0.2637, 0.2202, 0.2699, 0.2699, 0.2202, 0.2754, 0.2246, 0.2754, 0.2246, 0.2699, 0.2202, 0.2699, 0.2202, 0.2754, 0.2246, 0.2754, 0.2246, 0.2699, 0.2202, 0.2168, 0.2637, 0.2148, 0.257, 0.2148, 0.257, 0.2168, 0.2637, 0.2168, 0.2637, 0.2148, 0.257, 0.2148, 0.257, 0.2168, 0.2637, 0.2754, 0.2246, 0.2798, 0.2301, 0.2798, 0.2301, 0.2754, 0.2246, 0.2754, 0.2246, 0.2798, 0.2301, 0.2798, 0.2301, 0.2754, 0.2246, 0.2148, 0.257, 0.2141, 0.25, 0.2141, 0.25, 0.2148, 0.257, 0.2148, 0.257, 0.2141, 0.25, 0.2141, 0.25, 0.2148, 0.257, 0.2798, 0.2301, 0.2832, 0.2363, 0.2832, 0.2363, 0.2798, 0.2301, 0.2798, 0.2301, 0.2832, 0.2363, 0.2832, 0.2363, 0.2798, 0.2301, 0.2141, 0.25, 0.2148, 0.243, 0.2148, 0.243, 0.2141, 0.25, 0.2141, 0.25, 0.2148, 0.243, 0.2148, 0.243, 0.2141, 0.25, 0.2832, 0.2363, 0.2852, 0.243, 0.2852, 0.243, 0.2832, 0.2363, 0.2832, 0.2363, 0.2852, 0.243, 0.2852, 0.243, 0.2832, 0.2363, 0.2148, 0.243, 0.2168, 0.2363, 0.2168, 0.2363, 0.2148, 0.243, 0.2148, 0.243, 0.2168, 0.2363, 0.2168, 0.2363, 0.2148, 0.243, 0.2852, 0.243, 0.2859, 0.25, 0.2859, 0.25, 0.2852, 0.243, 0.2852, 0.257, 0.2852, 0.257, 0.2852, 0.257, 0.2852, 0.257, 0.2168, 0.2363, 0.2202, 0.2301, 0.2202, 0.2301, 0.2168, 0.2363, 0.2168, 0.2363, 0.2202, 0.2301, 0.2202, 0.2301, 0.2168, 0.2363, 0.2859, 0.25, 0.2852, 0.257, 0.2852, 0.257, 0.2859, 0.25, 0.2852, 0.243, 0.2859, 0.25, 0.2859, 0.25, 0.2852, 0.243, 0.2202, 0.2301, 0.2246, 0.2246, 0.2246, 0.2246, 0.2202, 0.2301, 0.2202, 0.2301, 0.2246, 0.2246, 0.2246, 0.2246, 0.2202, 0.2301, 0.2852, 0.257, 0.2832, 0.2637, 0.2832, 0.2637, 0.2852, 0.257, 0.2852, 0.257, 0.2832, 0.2637, 0.2832, 0.2637, 0.2852, 0.257, 0.2246, 0.2246, 0.2301, 0.2202, 0.2301, 0.2202, 0.2246, 0.2246, 0.2246, 0.2246, 0.2301, 0.2202, 0.2301, 0.2202, 0.2246, 0.2246, 0.2832, 0.2637, 0.2798, 0.2699, 0.2798, 0.2699, 0.2832, 0.2637, 0.2832, 0.2637, 0.2798, 0.2699, 0.2798, 0.2699, 0.2832, 0.2637, 0.2301, 0.2202, 0.2363, 0.2168, 0.2363, 0.2168, 0.2301, 0.2202, 0.2301, 0.2202, 0.2363, 0.2168, 0.2363, 0.2168, 0.2301, 0.2202, 0.25, 0.2859, 0.243, 0.2852, 0.243, 0.2852, 0.25, 0.2859, 0.257, 0.2852, 0.25, 0.2859, 0.25, 0.2859, 0.257, 0.2852, 0.25, 0.2859, 0.257, 0.2852, 0.257, 0.2852, 0.25, 0.2859, 0.257, 0.2852, 0.257, 0.2852, 0.257, 0.2852, 0.257, 0.2852, 0.243, 0.2852, 0.25, 0.2859, 0.25, 0.2859, 0.243, 0.2852, 0.243, 0.2852, 0.243, 0.2852, 0.243, 0.2852, 0.243, 0.2852, 0.2852, 0.243, 0.2859, 0.25, 0.2859, 0.25, 0.2852, 0.243, 0.2859, 0.25, 0.2852, 0.257, 0.2852, 0.257, 0.2859, 0.25, 0.2852, 0.257, 0.2859, 0.25, 0.2859, 0.25, 0.2852, 0.257, 0.2859, 0.25, 0.2852, 0.243, 0.2852, 0.243, 0.2859, 0.25, 0.2852, 0.243, 0.2852, 0.243, 0.2852, 0.243, 0.2852, 0.243, 0.2859, 0.25, 0.2852, 0.257, 0.2852, 0.257, 0.2859, 0.25])
me_cylinder_002.update()
me_cylinder_003 = bpy.data.meshes.new('Cylinder.003')
me_cylinder_003.from_pydata([(0.02918, 0.1467, -0.576), (-3.442e-10, 0.1496, -0.576), (0.05723, 0.1382, -0.576), (0.08309, 0.1244, -0.576), (0.1058, 0.1058, -0.576), (0.1244, 0.08309, -0.576), (0.1382, 0.05723, -0.576), (0.1467, 0.02918, -0.576), (0.1496, 5.821e-11, -0.576), (0.1467, -0.02918, -0.576), (0.1382, -0.05723, -0.576), (0.1244, -0.08309, -0.576), (0.1058, -0.1058, -0.576), (0.08309, -0.1244, -0.576), (0.05723, -0.1382, -0.576), (0.02918, -0.1467, -0.576), (-3.442e-10, -0.1496, -0.576), (-0.02918, -0.1467, -0.576), (-0.05723, -0.1382, -0.576), (-0.08309, -0.1244, -0.576), (-0.1058, -0.1058, -0.576), (-0.1244, -0.08309, -0.576), (-0.1382, -0.05723, -0.576), (-0.1467, -0.02918, -0.576), (-0.1496, 5.821e-11, -0.576), (-0.1467, 0.02918, -0.576), (-0.1382, 0.05723, -0.576), (-0.1244, 0.08309, -0.576), (-0.1058, 0.1058, -0.576), (-0.08309, 0.1244, -0.576), (-0.05723, 0.1382, -0.576), (-0.02918, 0.1467, -0.576), (0.1718, 0.8637, -0.576), (-3.442e-10, 0.8806, -0.576), (0.337, 0.8136, -0.576), (0.4893, 0.7322, -0.576), (0.6227, 0.6227, -0.576), (0.7322, 0.4893, -0.576), (0.8136, 0.337, -0.576), (0.8637, 0.1718, -0.576), (0.8806, 5.821e-11, -0.576), (0.8637, -0.1718, -0.576), (0.8136, -0.337, -0.576), (0.7322, -0.4893, -0.576), (0.6227, -0.6227, -0.576), (0.4893, -0.7322, -0.576), (0.337, -0.8136, -0.576), (0.1718, -0.8637, -0.576), (-3.442e-10, -0.8806, -0.576), (-0.1718, -0.8637, -0.576), (-0.337, -0.8136, -0.576), (-0.4893, -0.7322, -0.576), (-0.6227, -0.6227, -0.576), (-0.7322, -0.4893, -0.576), (-0.8136, -0.337, -0.576), (-0.8637, -0.1718, -0.576), (-0.8806, 5.821e-11, -0.576), (-0.8637, 0.1718, -0.576), (-0.8136, 0.337, -0.576), (-0.7322, 0.4893, -0.576), (-0.6227, 0.6227, -0.576), (-0.4893, 0.7322, -0.576), (-0.337, 0.8136, -0.576), (-0.1718, 0.8637, -0.576)], [], [(1, 0, 32, 33), (0, 2, 34, 32), (2, 3, 35, 34), (3, 4, 36, 35), (4, 5, 37, 36), (5, 6, 38, 37), (6, 7, 39, 38), (7, 8, 40, 39), (8, 9, 41, 40), (9, 10, 42, 41), (10, 11, 43, 42), (11, 12, 44, 43), (12, 13, 45, 44), (13, 14, 46, 45), (14, 15, 47, 46), (15, 16, 48, 47), (16, 17, 49, 48), (17, 18, 50, 49), (18, 19, 51, 50), (19, 20, 52, 51), (20, 21, 53, 52), (21, 22, 54, 53), (22, 23, 55, 54), (23, 24, 56, 55), (24, 25, 57, 56), (25, 26, 58, 57), (26, 27, 59, 58), (27, 28, 60, 59), (28, 29, 61, 60), (29, 30, 62, 61), (30, 31, 63, 62), (31, 1, 33, 63)])
_uv = me_cylinder_003.uv_layers.new(name='UVMap')
_uv.uv.foreach_set('vector', [0.25, 0.2859, 0.257, 0.2852, 0.2912, 0.4573, 0.25, 0.4614, 0.257, 0.2852, 0.2637, 0.2832, 0.3309, 0.4453, 0.2912, 0.4573, 0.2637, 0.2832, 0.2699, 0.2798, 0.3674, 0.4257, 0.3309, 0.4453, 0.2699, 0.2798, 0.2754, 0.2754, 0.3994, 0.3994, 0.3674, 0.4257, 0.2754, 0.2754, 0.2798, 0.2699, 0.4257, 0.3674, 0.3994, 0.3994, 0.2798, 0.2699, 0.2832, 0.2637, 0.4453, 0.3309, 0.4257, 0.3674, 0.2832, 0.2637, 0.2852, 0.257, 0.4573, 0.2912, 0.4453, 0.3309, 0.2852, 0.257, 0.2859, 0.25, 0.4614, 0.25, 0.4573, 0.2912, 0.2859, 0.25, 0.2852, 0.243, 0.4573, 0.2088, 0.4614, 0.25, 0.2852, 0.243, 0.2832, 0.2363, 0.4453, 0.1691, 0.4573, 0.2088, 0.2832, 0.2363, 0.2798, 0.2301, 0.4257, 0.1326, 0.4453, 0.1691, 0.2798, 0.2301, 0.2754, 0.2246, 0.3994, 0.1006, 0.4257, 0.1326, 0.2754, 0.2246, 0.2699, 0.2202, 0.3674, 0.07427, 0.3994, 0.1006, 0.2699, 0.2202, 0.2637, 0.2168, 0.3309, 0.05474, 0.3674, 0.07427, 0.2637, 0.2168, 0.257, 0.2148, 0.2912, 0.04271, 0.3309, 0.05474, 0.257, 0.2148, 0.25, 0.2141, 0.25, 0.03865, 0.2912, 0.04271, 0.25, 0.2141, 0.243, 0.2148, 0.2088, 0.04271, 0.25, 0.03865, 0.243, 0.2148, 0.2363, 0.2168, 0.1691, 0.05474, 0.2088, 0.04271, 0.2363, 0.2168, 0.2301, 0.2202, 0.1326, 0.07427, 0.1691, 0.05474, 0.2301, 0.2202, 0.2246, 0.2246, 0.1006, 0.1006, 0.1326, 0.07427, 0.2246, 0.2246, 0.2202, 0.2301, 0.07427, 0.1326, 0.1006, 0.1006, 0.2202, 0.2301, 0.2168, 0.2363, 0.05474, 0.1691, 0.07427, 0.1326, 0.2168, 0.2363, 0.2148, 0.243, 0.04271, 0.2088, 0.05474, 0.1691, 0.2148, 0.243, 0.2141, 0.25, 0.03865, 0.25, 0.04271, 0.2088, 0.2141, 0.25, 0.2148, 0.257, 0.04271, 0.2912, 0.03865, 0.25, 0.2148, 0.257, 0.2168, 0.2637, 0.05474, 0.3309, 0.04271, 0.2912, 0.2168, 0.2637, 0.2202, 0.2699, 0.07427, 0.3674, 0.05474, 0.3309, 0.2202, 0.2699, 0.2246, 0.2754, 0.1006, 0.3994, 0.07427, 0.3674, 0.2246, 0.2754, 0.2301, 0.2798, 0.1326, 0.4257, 0.1006, 0.3994, 0.2301, 0.2798, 0.2363, 0.2832, 0.1691, 0.4453, 0.1326, 0.4257, 0.2363, 0.2832, 0.243, 0.2852, 0.2088, 0.4573, 0.1691, 0.4453, 0.243, 0.2852, 0.25, 0.2859, 0.25, 0.4614, 0.2088, 0.4573])
me_cylinder_003.update()

# ---- objects
ob_cylinder = bpy.data.objects.new('Cylinder', me_cylinder_002)
ob_cylinder_001 = bpy.data.objects.new('Cylinder.001', me_cylinder_003)

# ---- transforms, parenting, visibility, modifiers, constraints
ob_cylinder.location = (0.0, 0.0, 0.0)
ob_cylinder.rotation_euler = (1.576, -0.0, 0.0)
ob_cylinder.scale = (1.0, 1.0, 0.09418)
ob_cylinder_001.location = (0.0, 0.0, 0.0)
ob_cylinder_001.rotation_euler = (1.576, -0.0, 0.0)
ob_cylinder_001.scale = (1.0, 1.0, 0.09418)

# ---- collection membership
col_collection.objects.link(ob_cylinder)
col_collection.objects.link(ob_cylinder_001)

# ---- scene / render settings (as saved in the file)
scene.frame_start = 1; scene.frame_end = 250; scene.frame_set(1)
scene.render.engine = 'BLENDER_EEVEE_NEXT'
scene.cycles.sampling_pattern = 'TABULATED_SOBOL'
scene.cycles.use_light_tree = False
scene.view_settings.view_transform = 'Filmic'
bpy.context.view_layer.update()

# ---- added for rendering (the .blend has no active camera and no usable light): camera, sun
cam_auto = bpy.data.cameras.new('AutoCamera')
cam_auto.lens = 50.0
cam_auto.sensor_width = 36.0
cam_auto.clip_end = 1000.0
ob_auto_camera = bpy.data.objects.new('AutoCamera', cam_auto)
scene.collection.objects.link(ob_auto_camera)
ob_auto_camera.location = (2.6241, -3.14892, 2.09928)
ob_auto_camera.rotation_euler = (1.09748, -7.21219e-08, 0.694738)
scene.camera = ob_auto_camera
light_auto_sun = bpy.data.lights.new('AutoSun', 'SUN')
light_auto_sun.energy = 3.0
light_auto_sun.angle = 0.0523599
ob_auto_sun = bpy.data.objects.new('AutoSun', light_auto_sun)
scene.collection.objects.link(ob_auto_sun)
ob_auto_sun.rotation_euler = (0.872665, 0.174533, 0.523599)
bpy.context.view_layer.update()
